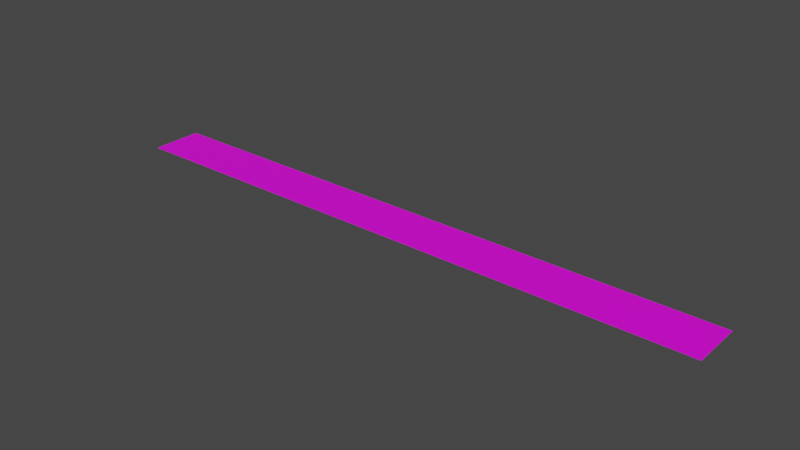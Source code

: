 # Source: straight200.blend  (saved by Blender 3.1.7; exported with 4.5.12 LTS)
import bpy
from mathutils import Matrix  # noqa: F401  (used for matrix-valued properties, if any)

bpy.ops.wm.read_factory_settings(use_empty=True)
scene = bpy.context.scene
scene.name = 'Scene'

# ---- images (referenced by path relative to the original .blend; pixels are not part of the script)
import os
ASSET_DIR = os.environ.get("B2B_ASSET_DIR", "")  # directory of the original .blend (textures are referenced by path, not embedded)
HERE = os.path.dirname(os.path.abspath(__file__))  # packed textures are extracted next to this script under _unpacked/

def load_image(name, relpath, width, height, colorspace="sRGB"):
    """Load a texture the original file referenced (path relative to the .blend, or extracted next to this script)."""
    p = next((c for c in (os.path.join(HERE, relpath), os.path.join(ASSET_DIR, relpath)) if relpath and os.path.exists(c)), "")
    if p:
        img = bpy.data.images.load(p, check_existing=True)
        img.name = name
    else:  # same state as the original file: an image datablock whose file is absent (Cycles renders it pink)
        img = bpy.data.images.new(name, width, height)
        img.source = "FILE"
        img.filepath = "//" + (relpath or name)
    img.colorspace_settings.name = colorspace
    return img
img_3lanes_straight_texture_corrected_png_001 = load_image('3lanes_straight_texture_corrected.png.001', '3lanes_straight_texture_corrected.png', 1024, 1024, 'sRGB')

# ---- materials (node trees are filled in below, after node groups)
mat_material_001 = bpy.data.materials.new('Material.001')
mat_material_001.use_transparent_shadow = False

# ---- material node trees
mat_material_001.use_nodes = True; mat_material_001.node_tree.nodes.clear()
_N = mat_material_001.node_tree.nodes; _L = mat_material_001.node_tree.links
n0 = _N.new('ShaderNodeBsdfPrincipled'); n0.name = 'Principled BSDF'; n0.location = (10, 300)
n0.distribution = 'GGX'
n0.subsurface_method = 'RANDOM_WALK_SKIN'
n0.inputs[3].default_value = 1.45
n0.inputs[27].default_value = (0.0, 0.0, 0.0, 1.0)
n0.inputs[28].default_value = 1.0
n1 = _N.new('ShaderNodeOutputMaterial'); n1.name = 'Material Output'; n1.location = (300, 300)
n2 = _N.new('ShaderNodeTexImage'); n2.name = 'Image Texture'; n2.location = (-280, 280)
n2.image = img_3lanes_straight_texture_corrected_png_001
n2.interpolation = 'Closest'
_L.new(n0.outputs[0], n1.inputs[0])
_L.new(n2.outputs[0], n0.inputs[0])
n1.is_active_output = True

# ---- world
world_world = bpy.data.worlds.new('World'); scene.world = world_world
world_world.use_nodes = True; world_world.node_tree.nodes.clear()
_N = world_world.node_tree.nodes; _L = world_world.node_tree.links
n0 = _N.new('ShaderNodeOutputWorld'); n0.name = 'World Output'; n0.location = (300, 300)
n1 = _N.new('ShaderNodeBackground'); n1.name = 'Background'; n1.location = (10, 300)
n1.inputs[0].default_value = (0.05088, 0.05088, 0.05088, 1.0)
_L.new(n1.outputs[0], n0.inputs[0])
n0.is_active_output = True
world_world.color = (0.05088, 0.05088, 0.05088)
world_world.use_sun_shadow = False
world_world.sun_shadow_jitter_overblur = 0.0

# ---- meshes
me_plane = bpy.data.meshes.new('Plane')
me_plane.from_pydata([(-1.0, -1.0, 0.0), (1.0, -1.0, 0.0), (-1.0, 1.0, 0.0), (1.0, 1.0, 0.0), (-0.9512, -1.0, 0.0), (-0.9024, -1.0, 0.0), (-0.8537, -1.0, 0.0), (-0.8049, -1.0, 0.0), (-0.7561, -1.0, 0.0), (-0.7073, -1.0, 0.0), (-0.6585, -1.0, 0.0), (-0.6098, -1.0, 0.0), (-0.561, -1.0, 0.0), (-0.5122, -1.0, 0.0), (-0.4634, -1.0, 0.0), (-0.4146, -1.0, 0.0), (-0.3659, -1.0, 0.0), (-0.3171, -1.0, 0.0), (-0.2683, -1.0, 0.0), (-0.2195, -1.0, 0.0), (-0.1707, -1.0, 0.0), (-0.122, -1.0, 0.0), (-0.07317, -1.0, 0.0), (-0.02439, -1.0, 0.0), (0.02439, -1.0, 0.0), (0.07317, -1.0, 0.0), (0.122, -1.0, 0.0), (0.1707, -1.0, 0.0), (0.2195, -1.0, 0.0), (0.2683, -1.0, 0.0), (0.3171, -1.0, 0.0), (0.3659, -1.0, 0.0), (0.4146, -1.0, 0.0), (0.4634, -1.0, 0.0), (0.5122, -1.0, 0.0), (0.561, -1.0, 0.0), (0.6098, -1.0, 0.0), (0.6585, -1.0, 0.0), (0.7073, -1.0, 0.0), (0.7561, -1.0, 0.0), (0.8049, -1.0, 0.0), (0.8537, -1.0, 0.0), (0.9024, -1.0, 0.0), (0.9512, -1.0, 0.0), (0.9512, 1.0, 0.0), (0.9024, 1.0, 0.0), (0.8537, 1.0, 0.0), (0.8049, 1.0, 0.0), (0.7561, 1.0, 0.0), (0.7073, 1.0, 0.0), (0.6585, 1.0, 0.0), (0.6098, 1.0, 0.0), (0.561, 1.0, 0.0), (0.5122, 1.0, 0.0), (0.4634, 1.0, 0.0), (0.4146, 1.0, 0.0), (0.3659, 1.0, 0.0), (0.3171, 1.0, 0.0), (0.2683, 1.0, 0.0), (0.2195, 1.0, 0.0), (0.1707, 1.0, 0.0), (0.122, 1.0, 0.0), (0.07317, 1.0, 0.0), (0.02439, 1.0, 0.0), (-0.02439, 1.0, 0.0), (-0.07317, 1.0, 0.0), (-0.122, 1.0, 0.0), (-0.1707, 1.0, 0.0), (-0.2195, 1.0, 0.0), (-0.2683, 1.0, 0.0), (-0.3171, 1.0, 0.0), (-0.3659, 1.0, 0.0), (-0.4146, 1.0, 0.0), (-0.4634, 1.0, 0.0), (-0.5122, 1.0, 0.0), (-0.561, 1.0, 0.0), (-0.6098, 1.0, 0.0), (-0.6585, 1.0, 0.0), (-0.7073, 1.0, 0.0), (-0.7561, 1.0, 0.0), (-0.8049, 1.0, 0.0), (-0.8537, 1.0, 0.0), (-0.9024, 1.0, 0.0), (-0.9512, 1.0, 0.0)], [], [(43, 1, 3, 44), (0, 4, 83, 2), (4, 5, 82, 83), (5, 6, 81, 82), (6, 7, 80, 81), (7, 8, 79, 80), (8, 9, 78, 79), (9, 10, 77, 78), (10, 11, 76, 77), (11, 12, 75, 76), (12, 13, 74, 75), (13, 14, 73, 74), (14, 15, 72, 73), (15, 16, 71, 72), (16, 17, 70, 71), (17, 18, 69, 70), (18, 19, 68, 69), (19, 20, 67, 68), (20, 21, 66, 67), (21, 22, 65, 66), (22, 23, 64, 65), (23, 24, 63, 64), (24, 25, 62, 63), (25, 26, 61, 62), (26, 27, 60, 61), (27, 28, 59, 60), (28, 29, 58, 59), (29, 30, 57, 58), (30, 31, 56, 57), (31, 32, 55, 56), (32, 33, 54, 55), (33, 34, 53, 54), (34, 35, 52, 53), (35, 36, 51, 52), (36, 37, 50, 51), (37, 38, 49, 50), (38, 39, 48, 49), (39, 40, 47, 48), (40, 41, 46, 47), (41, 42, 45, 46), (42, 43, 44, 45)])
_uv = me_plane.uv_layers.new(name='UVMap')
_uv.uv.foreach_set('vector', [4.275, -1.183e-05, 4.445, -1.183e-05, 4.445, 1.001, 4.275, 1.001, -2.5, -1.183e-05, -2.331, -1.183e-05, -2.331, 1.001, -2.5, 1.001, -2.331, -1.183e-05, -2.161, -1.183e-05, -2.161, 1.001, -2.331, 1.001, -2.161, -1.183e-05, -1.992, -1.183e-05, -1.992, 1.001, -2.161, 1.001, -1.992, -1.183e-05, -1.822, -1.183e-05, -1.822, 1.001, -1.992, 1.001, -1.822, -1.183e-05, -1.653, -1.183e-05, -1.653, 1.001, -1.822, 1.001, -1.653, -1.183e-05, -1.484, -1.183e-05, -1.484, 1.001, -1.653, 1.001, -1.484, -1.183e-05, -1.314, -1.183e-05, -1.314, 1.001, -1.484, 1.001, -1.314, -1.183e-05, -1.145, -1.183e-05, -1.145, 1.001, -1.314, 1.001, -1.145, -1.183e-05, -0.9756, -1.183e-05, -0.9756, 1.001, -1.145, 1.001, -0.9756, -1.183e-05, -0.8062, -1.183e-05, -0.8062, 1.001, -0.9756, 1.001, -0.8062, -1.183e-05, -0.6368, -1.183e-05, -0.6368, 1.001, -0.8062, 1.001, -0.6368, -1.183e-05, -0.4674, -1.183e-05, -0.4674, 1.001, -0.6368, 1.001, -0.4674, -1.183e-05, -0.298, -1.183e-05, -0.298, 1.001, -0.4674, 1.001, -0.298, -1.183e-05, -0.1286, -1.183e-05, -0.1286, 1.001, -0.298, 1.001, -0.1286, -1.183e-05, 0.04075, -1.183e-05, 0.04075, 1.001, -0.1286, 1.001, 0.04075, -1.183e-05, 0.2101, -1.183e-05, 0.2101, 1.001, 0.04075, 1.001, 0.2101, -1.183e-05, 0.3795, -1.183e-05, 0.3795, 1.001, 0.2101, 1.001, 0.3795, -1.183e-05, 0.5489, -1.183e-05, 0.5489, 1.001, 0.3795, 1.001, 0.5489, -1.183e-05, 0.7183, -1.183e-05, 0.7183, 1.001, 0.5489, 1.001, 0.7183, -1.183e-05, 0.8877, -1.183e-05, 0.8877, 1.001, 0.7183, 1.001, 0.8877, -1.183e-05, 1.057, -1.183e-05, 1.057, 1.001, 0.8877, 1.001, 1.057, -1.183e-05, 1.226, -1.183e-05, 1.226, 1.001, 1.057, 1.001, 1.226, -1.183e-05, 1.396, -1.183e-05, 1.396, 1.001, 1.226, 1.001, 1.396, -1.183e-05, 1.565, -1.183e-05, 1.565, 1.001, 1.396, 1.001, 1.565, -1.183e-05, 1.735, -1.183e-05, 1.735, 1.001, 1.565, 1.001, 1.735, -1.183e-05, 1.904, -1.183e-05, 1.904, 1.001, 1.735, 1.001, 1.904, -1.183e-05, 2.073, -1.183e-05, 2.073, 1.001, 1.904, 1.001, 2.073, -1.183e-05, 2.243, -1.183e-05, 2.243, 1.001, 2.073, 1.001, 2.243, -1.183e-05, 2.412, -1.183e-05, 2.412, 1.001, 2.243, 1.001, 2.412, -1.183e-05, 2.582, -1.183e-05, 2.582, 1.001, 2.412, 1.001, 2.582, -1.183e-05, 2.751, -1.183e-05, 2.751, 1.001, 2.582, 1.001, 2.751, -1.183e-05, 2.92, -1.183e-05, 2.92, 1.001, 2.751, 1.001, 2.92, -1.183e-05, 3.09, -1.183e-05, 3.09, 1.001, 2.92, 1.001, 3.09, -1.183e-05, 3.259, -1.183e-05, 3.259, 1.001, 3.09, 1.001, 3.259, -1.183e-05, 3.428, -1.183e-05, 3.428, 1.001, 3.259, 1.001, 3.428, -1.183e-05, 3.598, -1.183e-05, 3.598, 1.001, 3.428, 1.001, 3.598, -1.183e-05, 3.767, -1.183e-05, 3.767, 1.001, 3.598, 1.001, 3.767, -1.183e-05, 3.937, -1.183e-05, 3.937, 1.001, 3.767, 1.001, 3.937, -1.183e-05, 4.106, -1.183e-05, 4.106, 1.001, 3.937, 1.001, 4.106, -1.183e-05, 4.275, -1.183e-05, 4.275, 1.001, 4.106, 1.001])
me_plane.materials.append(mat_material_001)
me_plane.use_remesh_fix_poles = True
me_plane.use_remesh_preserve_attributes = False
me_plane.update()

# ---- objects
ob_plane = bpy.data.objects.new('Plane', me_plane)

# ---- transforms, parenting, visibility, modifiers, constraints
ob_plane.location = (100.0, 0.0, 0.0)
ob_plane.scale = (100.0, 8.5, 1.0)

# ---- collection membership
scene.collection.objects.link(ob_plane)

# ---- scene / render settings (as saved in the file)
scene.frame_start = 1; scene.frame_end = 250; scene.frame_set(1)
scene.render.engine = 'BLENDER_EEVEE_NEXT'
scene.cycles.sampling_pattern = 'TABULATED_SOBOL'
scene.cycles.use_light_tree = False
scene.view_settings.view_transform = 'Filmic'
bpy.context.view_layer.update()

# ---- added for rendering (the .blend has no active camera and no usable light): camera, sun
cam_auto = bpy.data.cameras.new('AutoCamera')
cam_auto.lens = 50.0
cam_auto.sensor_width = 36.0
cam_auto.clip_end = 3259.24
ob_auto_camera = bpy.data.objects.new('AutoCamera', cam_auto)
scene.collection.objects.link(ob_auto_camera)
ob_auto_camera.location = (285.712, -222.855, 148.57)
ob_auto_camera.rotation_euler = (1.09748, -7.21219e-08, 0.694738)
scene.camera = ob_auto_camera
light_auto_sun = bpy.data.lights.new('AutoSun', 'SUN')
light_auto_sun.energy = 3.0
light_auto_sun.angle = 0.0523599
ob_auto_sun = bpy.data.objects.new('AutoSun', light_auto_sun)
scene.collection.objects.link(ob_auto_sun)
ob_auto_sun.rotation_euler = (0.872665, 0.174533, 0.523599)
bpy.context.view_layer.update()
